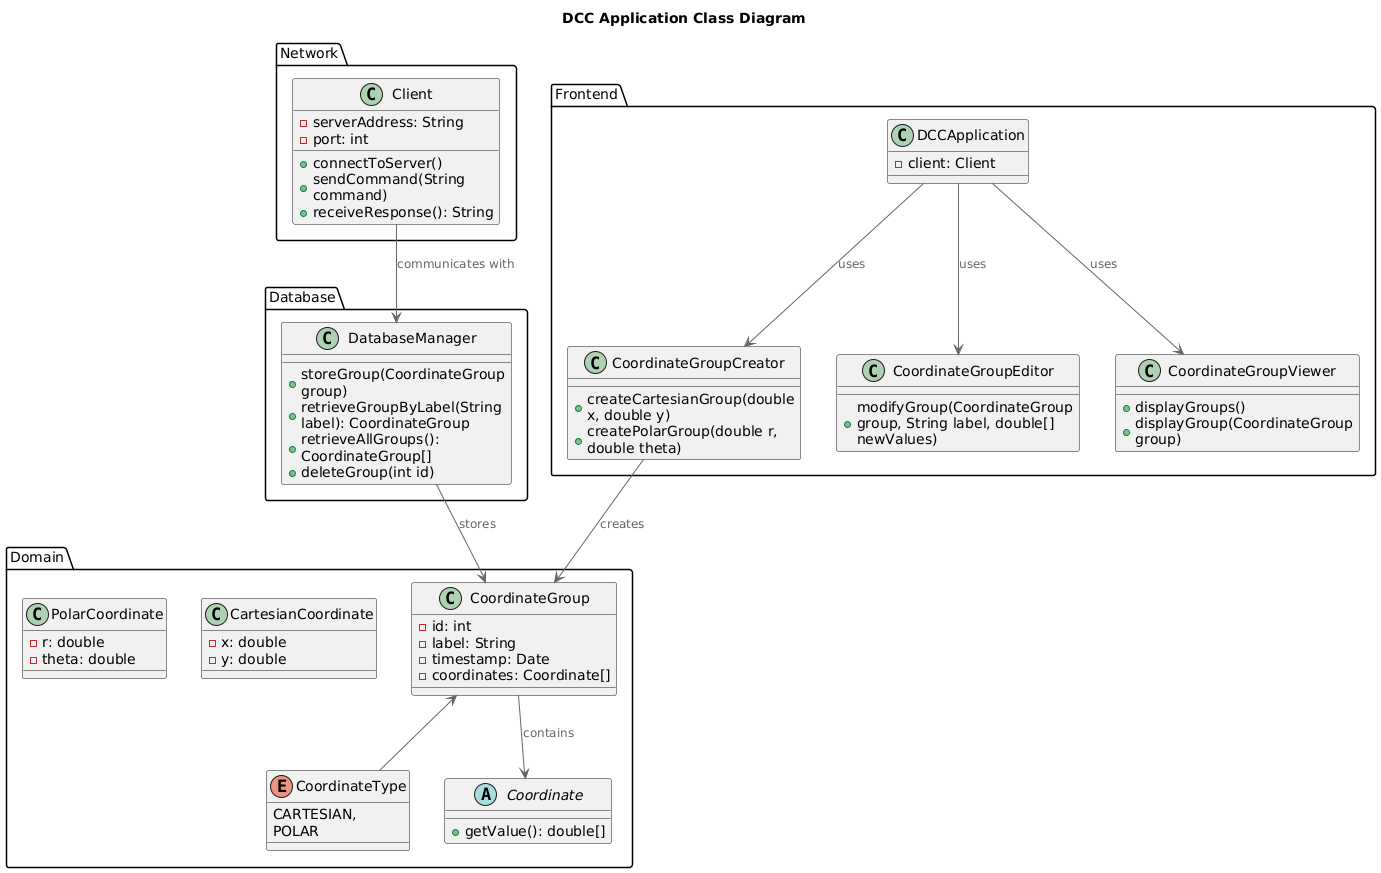

The diagram above was rendered by PlantUML. Its source (embedded in the PNG):
@startuml
!include <C4/C4_Context>

title DCC Application Class Diagram

package "Frontend" {
  class CoordinateGroupCreator {
    +createCartesianGroup(double x, double y)
    +createPolarGroup(double r, double theta)
  }
  class CoordinateGroupEditor {
    +modifyGroup(CoordinateGroup group, String label, double[] newValues)
  }
  class CoordinateGroupViewer {
    +displayGroups()
    +displayGroup(CoordinateGroup group)
  }
  class DCCApplication {
    -client: Client
  }
}

package "Domain" {
  class CoordinateGroup {
    -id: int
    -label: String
    -timestamp: Date
    -coordinates: Coordinate[]
  }
  enum CoordinateType {
    CARTESIAN,
    POLAR
  }
  abstract class Coordinate {
    +getValue(): double[]
  }
  class CartesianCoordinate {
    -x: double
    -y: double
  }
  class PolarCoordinate {
    -r: double
    -theta: double
  }
}

package "Database" {
  class DatabaseManager {
    +storeGroup(CoordinateGroup group)
    +retrieveGroupByLabel(String label): CoordinateGroup
    +retrieveAllGroups(): CoordinateGroup[]
    +deleteGroup(int id)
  }
}

package "Network" {
  class Client {
    -serverAddress: String
    -port: int
    +connectToServer()
    +sendCommand(String command)
    +receiveResponse(): String
  }
}

DCCApplication --> CoordinateGroupCreator : uses
DCCApplication --> CoordinateGroupEditor : uses
DCCApplication --> CoordinateGroupViewer : uses

CoordinateGroupCreator --> CoordinateGroup : creates

CoordinateGroup <-- CoordinateType

CoordinateGroup --> Coordinate : contains

DatabaseManager --> CoordinateGroup : stores

Client --> DatabaseManager : communicates with



@enduml